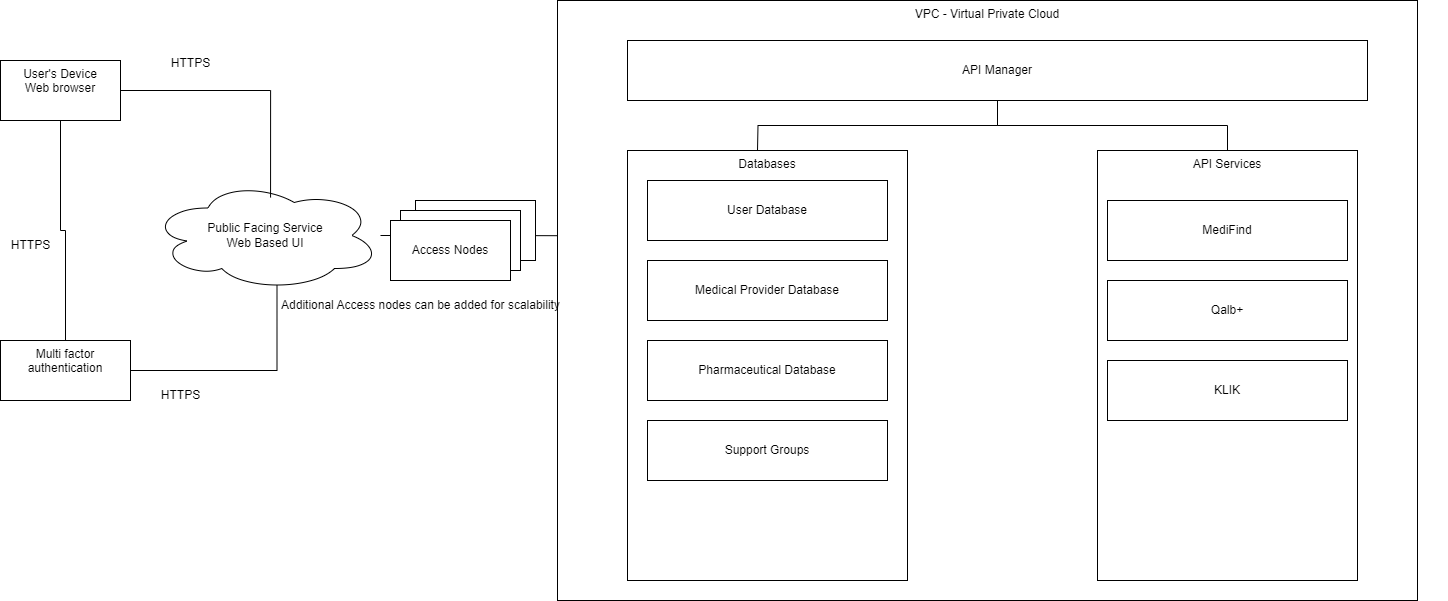

The diagram above was exported from draw.io. Its source (the exported page's mxGraphModel, read from the mxfile embedded in the PNG):
<mxGraphModel dx="2524" dy="738" grid="1" gridSize="10" guides="1" tooltips="1" connect="1" arrows="1" fold="1" page="1" pageScale="1" pageWidth="850" pageHeight="1100" math="0" shadow="0">
  <root>
    <mxCell id="0" />
    <mxCell id="1" parent="0" />
    <mxCell id="8xj_kvQ1za4UGQZH2Ymf-1" value="User's Device&lt;div&gt;Web browser&lt;/div&gt;" style="rounded=0;whiteSpace=wrap;html=1;verticalAlign=top;" parent="1" vertex="1">
      <mxGeometry x="-680" y="130" width="120" height="60" as="geometry" />
    </mxCell>
    <mxCell id="8xj_kvQ1za4UGQZH2Ymf-35" style="edgeStyle=orthogonalEdgeStyle;rounded=0;orthogonalLoop=1;jettySize=auto;html=1;exitX=0.5;exitY=0;exitDx=0;exitDy=0;entryX=0.5;entryY=1;entryDx=0;entryDy=0;endArrow=none;endFill=0;" parent="1" source="8xj_kvQ1za4UGQZH2Ymf-3" target="8xj_kvQ1za4UGQZH2Ymf-1" edge="1">
      <mxGeometry relative="1" as="geometry" />
    </mxCell>
    <mxCell id="8xj_kvQ1za4UGQZH2Ymf-3" value="Multi factor authentication" style="rounded=0;whiteSpace=wrap;html=1;verticalAlign=top;" parent="1" vertex="1">
      <mxGeometry x="-680" y="410" width="130" height="60" as="geometry" />
    </mxCell>
    <mxCell id="8xj_kvQ1za4UGQZH2Ymf-30" value="" style="group" parent="1" connectable="0" vertex="1">
      <mxGeometry x="-103" y="90" width="870" height="580" as="geometry" />
    </mxCell>
    <mxCell id="8xj_kvQ1za4UGQZH2Ymf-28" value="" style="rounded=0;whiteSpace=wrap;html=1;" parent="8xj_kvQ1za4UGQZH2Ymf-30" vertex="1">
      <mxGeometry width="830" height="570" as="geometry" />
    </mxCell>
    <mxCell id="8xj_kvQ1za4UGQZH2Ymf-12" value="" style="group" parent="8xj_kvQ1za4UGQZH2Ymf-30" connectable="0" vertex="1">
      <mxGeometry x="50" y="130" width="820" height="450" as="geometry" />
    </mxCell>
    <mxCell id="8xj_kvQ1za4UGQZH2Ymf-2" value="VPC - Virtual Private Cloud" style="rounded=0;whiteSpace=wrap;html=1;verticalAlign=top;" parent="8xj_kvQ1za4UGQZH2Ymf-12" vertex="1">
      <mxGeometry x="-70" y="-150" width="860" height="600" as="geometry" />
    </mxCell>
    <mxCell id="8xj_kvQ1za4UGQZH2Ymf-6" value="Databases" style="rounded=0;whiteSpace=wrap;html=1;verticalAlign=top;" parent="8xj_kvQ1za4UGQZH2Ymf-12" vertex="1">
      <mxGeometry width="280" height="430" as="geometry" />
    </mxCell>
    <mxCell id="8xj_kvQ1za4UGQZH2Ymf-8" value="User Database" style="rounded=0;whiteSpace=wrap;html=1;" parent="8xj_kvQ1za4UGQZH2Ymf-12" vertex="1">
      <mxGeometry x="20" y="30" width="240" height="60" as="geometry" />
    </mxCell>
    <mxCell id="8xj_kvQ1za4UGQZH2Ymf-9" value="Medical Provider Database" style="rounded=0;whiteSpace=wrap;html=1;" parent="8xj_kvQ1za4UGQZH2Ymf-12" vertex="1">
      <mxGeometry x="20" y="110" width="240" height="60" as="geometry" />
    </mxCell>
    <mxCell id="8xj_kvQ1za4UGQZH2Ymf-10" value="Pharmaceutical Database" style="rounded=0;whiteSpace=wrap;html=1;" parent="8xj_kvQ1za4UGQZH2Ymf-12" vertex="1">
      <mxGeometry x="20" y="190" width="240" height="60" as="geometry" />
    </mxCell>
    <mxCell id="8xj_kvQ1za4UGQZH2Ymf-17" value="Support Groups" style="rounded=0;whiteSpace=wrap;html=1;" parent="8xj_kvQ1za4UGQZH2Ymf-12" vertex="1">
      <mxGeometry x="20" y="270" width="240" height="60" as="geometry" />
    </mxCell>
    <mxCell id="8xj_kvQ1za4UGQZH2Ymf-22" style="edgeStyle=orthogonalEdgeStyle;rounded=0;orthogonalLoop=1;jettySize=auto;html=1;endArrow=none;endFill=0;" parent="8xj_kvQ1za4UGQZH2Ymf-30" source="8xj_kvQ1za4UGQZH2Ymf-5" edge="1">
      <mxGeometry relative="1" as="geometry">
        <mxPoint x="180" y="130" as="targetPoint" />
      </mxGeometry>
    </mxCell>
    <mxCell id="8xj_kvQ1za4UGQZH2Ymf-23" style="edgeStyle=orthogonalEdgeStyle;rounded=0;orthogonalLoop=1;jettySize=auto;html=1;entryX=0.5;entryY=0;entryDx=0;entryDy=0;endArrow=none;endFill=0;" parent="8xj_kvQ1za4UGQZH2Ymf-30" source="8xj_kvQ1za4UGQZH2Ymf-5" target="8xj_kvQ1za4UGQZH2Ymf-13" edge="1">
      <mxGeometry relative="1" as="geometry" />
    </mxCell>
    <mxCell id="8xj_kvQ1za4UGQZH2Ymf-5" value="API Manager" style="rounded=0;whiteSpace=wrap;html=1;" parent="8xj_kvQ1za4UGQZH2Ymf-30" vertex="1">
      <mxGeometry x="50" y="20" width="740" height="60" as="geometry" />
    </mxCell>
    <mxCell id="8xj_kvQ1za4UGQZH2Ymf-18" value="" style="group" parent="8xj_kvQ1za4UGQZH2Ymf-30" connectable="0" vertex="1">
      <mxGeometry x="520" y="130" width="260" height="430" as="geometry" />
    </mxCell>
    <mxCell id="8xj_kvQ1za4UGQZH2Ymf-13" value="API Services" style="rounded=0;whiteSpace=wrap;html=1;verticalAlign=top;" parent="8xj_kvQ1za4UGQZH2Ymf-18" vertex="1">
      <mxGeometry width="260" height="430" as="geometry" />
    </mxCell>
    <mxCell id="8xj_kvQ1za4UGQZH2Ymf-14" value="Qalb+" style="rounded=0;whiteSpace=wrap;html=1;" parent="8xj_kvQ1za4UGQZH2Ymf-18" vertex="1">
      <mxGeometry x="10" y="130" width="240" height="60" as="geometry" />
    </mxCell>
    <mxCell id="8xj_kvQ1za4UGQZH2Ymf-15" value="MediFind" style="rounded=0;whiteSpace=wrap;html=1;" parent="8xj_kvQ1za4UGQZH2Ymf-18" vertex="1">
      <mxGeometry x="10" y="50" width="240" height="60" as="geometry" />
    </mxCell>
    <mxCell id="8xj_kvQ1za4UGQZH2Ymf-16" value="KLIK" style="rounded=0;whiteSpace=wrap;html=1;" parent="8xj_kvQ1za4UGQZH2Ymf-18" vertex="1">
      <mxGeometry x="10" y="210" width="240" height="60" as="geometry" />
    </mxCell>
    <mxCell id="8xj_kvQ1za4UGQZH2Ymf-31" value="Public Facing Service&lt;div&gt;Web Based UI&lt;/div&gt;" style="ellipse;shape=cloud;whiteSpace=wrap;html=1;" parent="1" vertex="1">
      <mxGeometry x="-530" y="250" width="230" height="110" as="geometry" />
    </mxCell>
    <mxCell id="8xj_kvQ1za4UGQZH2Ymf-32" style="edgeStyle=orthogonalEdgeStyle;rounded=0;orthogonalLoop=1;jettySize=auto;html=1;entryX=0;entryY=0.392;entryDx=0;entryDy=0;entryPerimeter=0;endArrow=none;endFill=0;" parent="1" source="8xj_kvQ1za4UGQZH2Ymf-31" target="8xj_kvQ1za4UGQZH2Ymf-2" edge="1">
      <mxGeometry relative="1" as="geometry" />
    </mxCell>
    <mxCell id="8xj_kvQ1za4UGQZH2Ymf-33" style="edgeStyle=orthogonalEdgeStyle;rounded=0;orthogonalLoop=1;jettySize=auto;html=1;entryX=0.522;entryY=0.155;entryDx=0;entryDy=0;entryPerimeter=0;endArrow=none;endFill=0;" parent="1" source="8xj_kvQ1za4UGQZH2Ymf-1" target="8xj_kvQ1za4UGQZH2Ymf-31" edge="1">
      <mxGeometry relative="1" as="geometry" />
    </mxCell>
    <mxCell id="8xj_kvQ1za4UGQZH2Ymf-34" style="edgeStyle=orthogonalEdgeStyle;rounded=0;orthogonalLoop=1;jettySize=auto;html=1;entryX=0.55;entryY=0.95;entryDx=0;entryDy=0;entryPerimeter=0;endArrow=none;endFill=0;" parent="1" source="8xj_kvQ1za4UGQZH2Ymf-3" target="8xj_kvQ1za4UGQZH2Ymf-31" edge="1">
      <mxGeometry relative="1" as="geometry" />
    </mxCell>
    <mxCell id="8xj_kvQ1za4UGQZH2Ymf-36" value="HTTPS" style="text;html=1;align=center;verticalAlign=middle;resizable=0;points=[];autosize=1;strokeColor=none;fillColor=none;" parent="1" vertex="1">
      <mxGeometry x="-520" y="118" width="60" height="30" as="geometry" />
    </mxCell>
    <mxCell id="8xj_kvQ1za4UGQZH2Ymf-37" value="HTTPS" style="text;html=1;align=center;verticalAlign=middle;resizable=0;points=[];autosize=1;strokeColor=none;fillColor=none;" parent="1" vertex="1">
      <mxGeometry x="-530" y="450" width="60" height="30" as="geometry" />
    </mxCell>
    <mxCell id="8xj_kvQ1za4UGQZH2Ymf-38" value="HTTPS" style="text;html=1;align=center;verticalAlign=middle;resizable=0;points=[];autosize=1;strokeColor=none;fillColor=none;" parent="1" vertex="1">
      <mxGeometry x="-680" y="300" width="60" height="30" as="geometry" />
    </mxCell>
    <mxCell id="8xj_kvQ1za4UGQZH2Ymf-43" value="" style="group" parent="1" connectable="0" vertex="1">
      <mxGeometry x="-290" y="270" width="145" height="80" as="geometry" />
    </mxCell>
    <mxCell id="8xj_kvQ1za4UGQZH2Ymf-40" value="Access Not&lt;span style=&quot;color: rgba(0, 0, 0, 0); font-family: monospace; font-size: 0px; text-align: start; text-wrap: nowrap;&quot;&gt;%3CmxGraphModel%3E%3Croot%3E%3CmxCell%20id%3D%220%22%2F%3E%3CmxCell%20id%3D%221%22%20parent%3D%220%22%2F%3E%3CmxCell%20id%3D%222%22%20value%3D%22HTTPS%22%20style%3D%22text%3Bhtml%3D1%3Balign%3Dcenter%3BverticalAlign%3Dmiddle%3Bresizable%3D0%3Bpoints%3D%5B%5D%3Bautosize%3D1%3BstrokeColor%3Dnone%3BfillColor%3Dnone%3B%22%20vertex%3D%221%22%20parent%3D%221%22%3E%3CmxGeometry%20x%3D%22-530%22%20y%3D%22450%22%20width%3D%2260%22%20height%3D%2230%22%20as%3D%22geometry%22%2F%3E%3C%2FmxCell%3E%3C%2Froot%3E%3C%2FmxGraphModel%3E&lt;/span&gt;es" style="rounded=0;whiteSpace=wrap;html=1;" parent="8xj_kvQ1za4UGQZH2Ymf-43" vertex="1">
      <mxGeometry x="25" width="120" height="60" as="geometry" />
    </mxCell>
    <mxCell id="8xj_kvQ1za4UGQZH2Ymf-41" value="Access Not&lt;span style=&quot;color: rgba(0, 0, 0, 0); font-family: monospace; font-size: 0px; text-align: start; text-wrap: nowrap;&quot;&gt;%3CmxGraphModel%3E%3Croot%3E%3CmxCell%20id%3D%220%22%2F%3E%3CmxCell%20id%3D%221%22%20parent%3D%220%22%2F%3E%3CmxCell%20id%3D%222%22%20value%3D%22HTTPS%22%20style%3D%22text%3Bhtml%3D1%3Balign%3Dcenter%3BverticalAlign%3Dmiddle%3Bresizable%3D0%3Bpoints%3D%5B%5D%3Bautosize%3D1%3BstrokeColor%3Dnone%3BfillColor%3Dnone%3B%22%20vertex%3D%221%22%20parent%3D%221%22%3E%3CmxGeometry%20x%3D%22-530%22%20y%3D%22450%22%20width%3D%2260%22%20height%3D%2230%22%20as%3D%22geometry%22%2F%3E%3C%2FmxCell%3E%3C%2Froot%3E%3C%2FmxGraphModel%3E&lt;/span&gt;es" style="rounded=0;whiteSpace=wrap;html=1;" parent="8xj_kvQ1za4UGQZH2Ymf-43" vertex="1">
      <mxGeometry x="10" y="10" width="120" height="60" as="geometry" />
    </mxCell>
    <mxCell id="8xj_kvQ1za4UGQZH2Ymf-42" value="Access Nodes" style="rounded=0;whiteSpace=wrap;html=1;" parent="8xj_kvQ1za4UGQZH2Ymf-43" vertex="1">
      <mxGeometry y="20" width="120" height="60" as="geometry" />
    </mxCell>
    <mxCell id="8xj_kvQ1za4UGQZH2Ymf-44" value="Additional Access nodes can be added for scalability" style="text;html=1;align=center;verticalAlign=middle;resizable=0;points=[];autosize=1;strokeColor=none;fillColor=none;" parent="1" vertex="1">
      <mxGeometry x="-410" y="360" width="300" height="30" as="geometry" />
    </mxCell>
  </root>
</mxGraphModel>